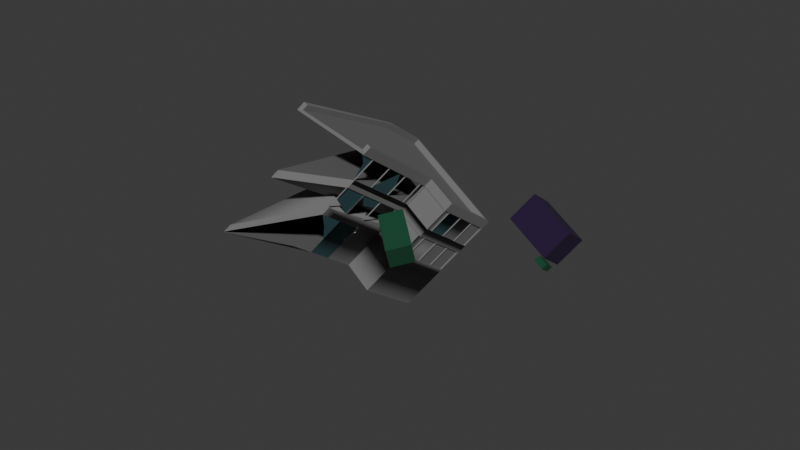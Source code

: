# Source: 2_1.blend  (saved by Blender 4.0.36; exported with 4.5.12 LTS)
import bpy
from mathutils import Matrix  # noqa: F401  (used for matrix-valued properties, if any)

bpy.ops.wm.read_factory_settings(use_empty=True)
scene = bpy.context.scene
scene.name = 'Scene'

# ---- collections
col_collection = bpy.data.collections.new('Collection'); scene.collection.children.link(col_collection)

# ---- materials (node trees are filled in below, after node groups)
mat_067 = bpy.data.materials.new('매테리얼.067')
mat_067.use_transparent_shadow = False
mat_071 = bpy.data.materials.new('매테리얼.071')
mat_071.use_transparent_shadow = False
mat_070 = bpy.data.materials.new('매테리얼.070')
mat_070.use_transparent_shadow = False
mat_072 = bpy.data.materials.new('매테리얼.072')
mat_072.use_transparent_shadow = False

# ---- node groups
ng_auto_smooth = bpy.data.node_groups.new('Auto Smooth', 'GeometryNodeTree')
_s = ng_auto_smooth.interface.new_socket(name='Geometry', in_out='OUTPUT', socket_type='NodeSocketGeometry')
_s = ng_auto_smooth.interface.new_socket(name='Geometry', in_out='INPUT', socket_type='NodeSocketGeometry')
_s = ng_auto_smooth.interface.new_socket(name='Angle', in_out='INPUT', socket_type='NodeSocketFloat')
_s.subtype = 'ANGLE'
_s.min_value = 0.0
_s.max_value = 3.142
ng_auto_smooth.is_modifier = True
_N = ng_auto_smooth.nodes; _L = ng_auto_smooth.links
n0 = _N.new('NodeGroupOutput'); n0.name = 'Group Output'; n0.location = (480, -100)
n1 = _N.new('NodeGroupInput'); n1.name = 'Group Input'; n1.location = (-420, -300)
n2 = _N.new('NodeGroupInput'); n2.name = 'Group Input.001'; n2.location = (-60, -100)
n3 = _N.new('GeometryNodeSetShadeSmooth'); n3.name = 'Set Shade Smooth'; n3.location = (120, -100)
n3.domain = 'EDGE'
n4 = _N.new('GeometryNodeSetShadeSmooth'); n4.name = 'Set Shade Smooth.001'; n4.location = (300, -100)
n5 = _N.new('GeometryNodeInputMeshEdgeAngle'); n5.name = 'Edge Angle'; n5.location = (-420, -220)
n6 = _N.new('GeometryNodeInputEdgeSmooth'); n6.name = 'Is Edge Smooth'; n6.location = (-60, -160)
n7 = _N.new('GeometryNodeInputShadeSmooth'); n7.name = 'Is Face Smooth'; n7.location = (-240, -340)
n8 = _N.new('FunctionNodeBooleanMath'); n8.name = 'Boolean Math'; n8.location = (-60, -220)
n9 = _N.new('FunctionNodeCompare'); n9.name = 'Compare'; n9.location = (-240, -180)
n9.operation = 'LESS_EQUAL'
_L.new(n5.outputs[0], n9.inputs[0])
_L.new(n4.outputs[0], n0.inputs[0])
_L.new(n1.outputs[1], n9.inputs[1])
_L.new(n9.outputs[0], n8.inputs[0])
_L.new(n7.outputs[0], n8.inputs[1])
_L.new(n2.outputs[0], n3.inputs[0])
_L.new(n6.outputs[0], n3.inputs[1])
_L.new(n3.outputs[0], n4.inputs[0])
_L.new(n8.outputs[0], n3.inputs[2])
n0.is_active_output = True

# ---- material node trees
mat_067.use_nodes = True; mat_067.node_tree.nodes.clear()
_N = mat_067.node_tree.nodes; _L = mat_067.node_tree.links
n0 = _N.new('ShaderNodeBsdfPrincipled'); n0.name = '프린시플드 BSDF'; n0.location = (10, 300)
n0.inputs[0].default_value = (0.1687, 0.1687, 0.1687, 1.0)
n0.inputs[2].default_value = 1.0
n0.inputs[3].default_value = 1.45
n1 = _N.new('ShaderNodeOutputMaterial'); n1.name = '매테리얼 출력'; n1.location = (300, 300)
_L.new(n0.outputs[0], n1.inputs[0])
n1.is_active_output = True
mat_071.use_nodes = True; mat_071.node_tree.nodes.clear()
_N = mat_071.node_tree.nodes; _L = mat_071.node_tree.links
n0 = _N.new('ShaderNodeBsdfPrincipled'); n0.name = '프린시플드 BSDF'; n0.location = (10, 300)
n0.inputs[0].default_value = (0.01704, 0.005241, 0.03811, 1.0)
n0.inputs[2].default_value = 1.0
n0.inputs[3].default_value = 1.45
n1 = _N.new('ShaderNodeOutputMaterial'); n1.name = '매테리얼 출력'; n1.location = (300, 300)
_L.new(n0.outputs[0], n1.inputs[0])
n1.is_active_output = True
mat_070.use_nodes = True; mat_070.node_tree.nodes.clear()
_N = mat_070.node_tree.nodes; _L = mat_070.node_tree.links
n0 = _N.new('ShaderNodeBsdfPrincipled'); n0.name = '프린시플드 BSDF'; n0.location = (10, 300)
n0.inputs[0].default_value = (0.003794, 0.06237, 0.02872, 1.0)
n0.inputs[2].default_value = 1.0
n0.inputs[3].default_value = 1.45
n1 = _N.new('ShaderNodeOutputMaterial'); n1.name = '매테리얼 출력'; n1.location = (300, 300)
_L.new(n0.outputs[0], n1.inputs[0])
n1.is_active_output = True
mat_072.use_nodes = True; mat_072.node_tree.nodes.clear()
_N = mat_072.node_tree.nodes; _L = mat_072.node_tree.links
n0 = _N.new('ShaderNodeBsdfPrincipled'); n0.name = '프린시플드 BSDF'; n0.location = (10, 300)
n0.inputs[0].default_value = (0.02624, 0.08022, 0.09306, 1.0)
n0.inputs[2].default_value = 1.0
n0.inputs[3].default_value = 1.45
n1 = _N.new('ShaderNodeOutputMaterial'); n1.name = '매테리얼 출력'; n1.location = (300, 300)
_L.new(n0.outputs[0], n1.inputs[0])
n1.is_active_output = True

# ---- world
world_world = bpy.data.worlds.new('World'); scene.world = world_world
world_world.use_nodes = True; world_world.node_tree.nodes.clear()
_N = world_world.node_tree.nodes; _L = world_world.node_tree.links
n0 = _N.new('ShaderNodeOutputWorld'); n0.name = 'World Output'; n0.location = (300, 300)
n1 = _N.new('ShaderNodeBackground'); n1.name = 'Background'; n1.location = (10, 300)
n1.inputs[0].default_value = (0.05088, 0.05088, 0.05088, 1.0)
_L.new(n1.outputs[0], n0.inputs[0])
n0.is_active_output = True
world_world.color = (0.05088, 0.05088, 0.05088)
world_world.use_sun_shadow = False
world_world.sun_shadow_jitter_overblur = 0.0

# ---- meshes
me_036 = bpy.data.meshes.new('큐브.036')
me_036.from_pydata([(0.9694, -1.084, -1.47), (0.7784, -2.874, 0.3799), (0.1402, 0.5991, 0.4591), (-0.002725, -1.327, 2.15), (-1.42, -1.862, 1.356), (-1.354, -0.01519, -0.4384), (-0.4827, 0.8856, 0.7357), (-0.6256, -1.041, 2.427), (0.8024, -2.942, 0.3005), (-0.02676, -1.259, 2.23), (-1.521, -1.873, 1.332), (-0.6496, -0.9725, 2.506), (0.7874, -2.774, 0.2847), (0.006248, -1.227, 2.055), (-1.411, -1.762, 1.261), (-0.6166, -0.941, 2.331), (-2.631, -0.7902, 3.278), (-2.639, -0.8848, 3.369), (-2.843, -0.6926, 3.373), (-2.851, -0.7872, 3.463), (-2.5, -0.6553, 3.454), (-2.509, -0.7499, 3.544), (-2.712, -0.5577, 3.548), (-2.721, -0.6523, 3.639), (0.8511, -2.401, -0.2154), (0.816, -2.791, 0.1562), (-1.507, -1.722, 1.188), (-1.472, -1.332, 0.8161), (-0.636, -0.8211, 2.362), (-0.601, -0.431, 1.99), (0.02188, -0.7176, 1.714), (-0.01316, -1.108, 2.085), (-1.459, -1.184, 0.6748), (-0.5877, -0.2827, 1.849), (0.8644, -2.252, -0.3567), (0.0352, -0.5693, 1.572), (-1.424, -0.7939, 0.3035), (-0.5527, 0.1069, 1.478), (0.8994, -1.863, -0.728), (0.0702, -0.1796, 1.201), (-1.411, -0.6513, 0.1677), (-0.5399, 0.2495, 1.342), (0.9122, -1.72, -0.8638), (0.08301, -0.03703, 1.065), (0.06602, -1.026, 2.192), (0.1011, -0.6357, 1.82), (0.1144, -0.4874, 1.679), (0.1494, -0.09772, 1.308), (0.1622, 0.04485, 1.172), (0.05242, -1.177, 2.336), (0.2193, 0.681, 0.5658), (0.08891, -1.142, 2.166), (0.07994, -1.242, 2.262), (-0.5867, 0.7781, 0.5955), (-0.7536, -1.08, 2.366), (-0.7204, -1.139, 2.299), (-0.7114, -1.039, 2.204), (-0.705, -0.5385, 1.85), (-0.74, -0.9286, 2.222), (-0.6917, -0.3902, 1.709), (-0.6566, -0.0005721, 1.337), (-0.6438, 0.142, 1.202), (2.829, -0.5033, 2.625), (2.741, -0.5005, 2.619), (2.75, -0.4007, 2.523), (2.842, -0.3519, 2.48), (2.313, 0.8592, 2.342), (2.327, 1.008, 2.201), (2.432, 1.755, 0.8141), (2.445, 1.898, 0.6782), (1.594, -0.4375, -0.6274), (1.428, -2.296, 1.143), (1.39, -2.241, 1.204), (1.399, -2.142, 1.109), (1.441, -2.144, 0.9987), (1.476, -1.754, 0.6271), (1.489, -1.606, 0.4858), (1.524, -1.216, 0.1145), (1.537, -1.074, -0.02133), (-0.8424, 0.5137, 0.2509), (-1.098, 0.2492, -0.09376), (-0.9446, -1.28, 1.889), (-1.178, -1.521, 1.575), (-1.265, -1.609, 1.677), (-1.009, -1.344, 2.021), (-1.187, -1.621, 1.67), (-0.9536, -1.38, 1.985), (-1.216, -1.067, 1.161), (-0.9607, -0.803, 1.505), (-1.251, -1.457, 1.532), (-0.9957, -1.193, 1.877), (-1.203, -0.9191, 1.019), (-0.9474, -0.6547, 1.364), (-1.168, -0.5294, 0.6482), (-0.9124, -0.265, 0.9928), (-1.155, -0.3869, 0.5123), (-0.8996, -0.1224, 0.857), (0.3477, -2.571, 0.48), (-0.09198, -2.369, 0.6752), (-0.5317, -2.167, 0.8704), (-0.9713, -1.965, 1.066), (0.3387, -2.671, 0.5751), (-0.1009, -2.469, 0.7703), (-0.5406, -2.267, 0.9656), (-0.9803, -2.065, 1.161), (0.5047, -0.8702, -1.264), (0.04008, -0.6564, -1.057), (-0.4246, -0.4427, -0.851), (-0.8892, -0.2289, -0.6447), (0.3378, -2.728, 0.5068), (-0.1268, -2.515, 0.7131), (-0.5915, -2.301, 0.9194), (-1.056, -2.087, 1.126), (0.3864, -2.187, -0.009082), (-0.07819, -1.973, 0.1972), (-0.5428, -1.759, 0.4035), (-1.007, -1.546, 0.6098), (0.3514, -2.577, 0.3625), (-0.1132, -2.363, 0.5688), (-0.5779, -2.149, 0.7751), (-1.043, -1.936, 0.9814), (0.3998, -2.039, -0.1504), (-0.06487, -1.825, 0.0559), (-0.5295, -1.611, 0.2622), (-0.9941, -1.397, 0.4685), (0.4348, -1.649, -0.5217), (-0.02986, -1.435, -0.3154), (-0.4945, -1.221, -0.1091), (-0.9591, -1.008, 0.09723), (0.4476, -1.506, -0.6575), (-0.01706, -1.293, -0.4512), (-0.4817, -1.079, -0.2449), (-0.9463, -0.8651, -0.03861), (1.282, -0.7607, -1.049), (1.115, -2.619, 0.7217), (1.084, -2.558, 0.7919), (1.093, -2.458, 0.6967), (1.129, -2.467, 0.5775), (1.164, -2.077, 0.2059), (1.177, -1.929, 0.06454), (1.212, -1.539, -0.3067), (1.225, -1.397, -0.4426), (0.3674, -0.8514, 2.761), (0.6823, -0.5258, 3.185), (0.9972, -0.2001, 3.61), (1.187, -0.003468, 3.866), (0.5343, 1.007, 0.9903), (0.8492, 1.332, 1.415), (1.164, 1.658, 1.839), (0.4177, -0.802, 2.61), (0.7465, -0.462, 3.053), (1.075, -0.1219, 3.496), (1.279, 0.08902, 3.771), (0.4087, -0.9019, 2.705), (0.7376, -0.5618, 3.148), (1.066, -0.2218, 3.591), (1.27, -0.01087, 3.866), (1.201, 0.148, 3.722), (1.011, -0.04865, 3.465), (0.6959, -0.3743, 3.041), (0.381, -0.7, 2.616), (1.046, 0.3414, 3.094), (0.7309, 0.01568, 2.669), (0.416, -0.31, 2.245), (1.059, 0.4897, 2.952), (0.7443, 0.164, 2.528), (0.4293, -0.1617, 2.103), (1.094, 0.8793, 2.581), (0.7793, 0.5537, 2.157), (0.4643, 0.228, 1.732), (1.107, 1.022, 2.445), (0.7921, 0.6962, 2.021), (0.4771, 0.3705, 1.596), (-0.9915, -1.529, 0.6314), (-1.027, -1.919, 1.003), (-1.491, -1.705, 1.209), (-1.456, -1.315, 0.8377), (-0.652, -0.8376, 2.34), (-0.02914, -1.124, 2.064), (0.005893, -0.7341, 1.692), (-0.617, -0.4476, 1.969), (0.09202, -1.038, 2.18), (0.1271, -0.6477, 1.809), (0.04788, -0.7295, 1.702), (0.01284, -1.12, 2.074), (-0.679, -0.5505, 1.839), (-0.714, -0.9405, 2.21), (-0.61, -0.833, 2.35), (-0.575, -0.443, 1.979), (-0.6306, -0.01253, 1.326), (-0.6657, -0.4022, 1.697), (-0.5617, -0.2947, 1.837), (-0.5267, 0.09498, 1.466), (-0.9432, -0.9911, 0.1188), (-0.9782, -1.381, 0.49), (-1.443, -1.167, 0.6963), (-1.408, -0.7774, 0.3251), (-0.6037, -0.2992, 1.827), (0.01922, -0.5858, 1.551), (0.05422, -0.1961, 1.179), (-0.5687, 0.09041, 1.456), (0.1404, -0.4993, 1.667), (0.1754, -0.1097, 1.296), (0.0962, -0.1916, 1.189), (0.0612, -0.5812, 1.561), (0.4553, -0.1736, 2.092), (0.4903, 0.216, 1.721), (0.1754, -0.1097, 1.296), (0.1404, -0.4993, 1.667), (0.407, -0.712, 2.605), (0.442, -0.322, 2.233), (0.1271, -0.6477, 1.809), (0.09202, -1.038, 2.18), (-0.8864, -0.277, 0.9813), (-0.9214, -0.6666, 1.353), (-0.6657, -0.4022, 1.697), (-0.6306, -0.01253, 1.326), (-0.9347, -0.8149, 1.494), (-0.9697, -1.205, 1.865), (-0.714, -0.9405, 2.21), (-0.679, -0.5505, 1.839), (1.463, -1.594, 0.4973), (1.498, -1.204, 0.1261), (2.406, 1.767, 0.8256), (2.301, 1.02, 2.212), (1.415, -2.132, 1.01), (1.45, -1.742, 0.6386), (2.287, 0.8712, 2.354), (2.816, -0.34, 2.492), (1.103, -2.455, 0.589), (1.138, -2.065, 0.2174), (1.45, -1.742, 0.6386), (1.415, -2.132, 1.01), (1.151, -1.917, 0.07608), (1.186, -1.527, -0.2952), (1.498, -1.204, 0.1261), (1.463, -1.594, 0.4973), (-1.446, -1.344, 0.8046), (-1.481, -1.734, 1.176), (-1.225, -1.469, 1.521), (-1.19, -1.079, 1.149), (-1.19, -1.079, 1.149), (-1.225, -1.469, 1.521), (-0.9697, -1.205, 1.865), (-0.9347, -0.8149, 1.494), (-1.398, -0.8058, 0.292), (-1.433, -1.195, 0.6632), (-1.177, -0.9311, 1.008), (-1.142, -0.5414, 0.6366), (-1.142, -0.5414, 0.6366), (-1.177, -0.9311, 1.008), (-0.9214, -0.6666, 1.353), (-0.8864, -0.277, 0.9813), (0.9154, -1.846, -0.7064), (0.8804, -2.236, -0.3352), (0.4158, -2.022, -0.1289), (0.4508, -1.632, -0.5001), (0.4508, -1.632, -0.5001), (0.4158, -2.022, -0.1289), (-0.04888, -1.808, 0.07744), (-0.01388, -1.419, -0.2938), (-0.01388, -1.419, -0.2938), (-0.04888, -1.808, 0.07744), (-0.5135, -1.594, 0.2837), (-0.4785, -1.205, -0.08752), (-0.4785, -1.205, -0.08752), (-0.5135, -1.594, 0.2837), (-0.9782, -1.381, 0.49), (-0.9432, -0.9911, 0.1188), (0.8671, -2.384, -0.1938), (0.832, -2.774, 0.1778), (0.3674, -2.56, 0.3841), (0.4024, -2.17, 0.01246), (0.4024, -2.17, 0.01246), (0.3674, -2.56, 0.3841), (-0.09724, -2.347, 0.5904), (-0.06221, -1.957, 0.2188), (-0.06221, -1.957, 0.2188), (-0.09724, -2.347, 0.5904), (-0.5619, -2.133, 0.7967), (-0.5268, -1.743, 0.4251), (-0.5268, -1.743, 0.4251), (-0.5619, -2.133, 0.7967), (-1.027, -1.919, 1.003), (-0.9915, -1.529, 0.6314), (0.8384, -2.24, -0.3452), (0.8734, -1.851, -0.7164), (1.186, -1.527, -0.2952), (1.151, -1.917, 0.07608), (0.79, -2.779, 0.1678), (0.8251, -2.389, -0.2038), (1.138, -2.065, 0.2174), (1.103, -2.455, 0.589), (1.227, 0.136, 3.71), (1.119, 0.131, 3.439), (1.072, 0.3294, 3.082), (1.037, -0.06061, 3.454), (1.037, -0.06061, 3.454), (1.072, 0.3294, 3.082), (0.7569, 0.003724, 2.658), (0.7219, -0.3863, 3.029), (0.7219, -0.3863, 3.029), (0.7569, 0.003724, 2.658), (0.442, -0.322, 2.233), (0.407, -0.712, 2.605), (1.12, 0.8674, 2.57), (1.085, 0.4777, 2.941), (1.085, 0.4777, 2.941), (1.12, 0.8674, 2.57), (0.8053, 0.5417, 2.145), (0.7703, 0.152, 2.516), (0.7703, 0.152, 2.516), (0.8053, 0.5417, 2.145), (0.4903, 0.216, 1.721), (0.4553, -0.1736, 2.092), (2.446, 1.908, 0.667), (-0.5442, 0.5169, 2.9), (-0.8198, 0.4869, 2.408), (-0.2575, -0.1501, 2.093), (0.01807, -0.1202, 2.585), (-0.2471, 0.8717, 2.686), (-0.5227, 0.8418, 2.193), (0.03957, 0.2047, 1.878), (0.3151, 0.2347, 2.371), (-2.092, -2.012, 1.909), (-2.139, -2.538, 2.41), (-3.067, -1.564, 2.342), (-3.115, -2.089, 2.843), (-1.74, -1.648, 2.384), (-1.787, -2.174, 2.884), (-2.715, -1.2, 2.817), (-2.763, -1.725, 3.317), (-2.541, -1.697, 3.105), (-2.505, -1.297, 2.723), (-1.74, -1.648, 2.384), (-1.776, -2.049, 2.765), (0.8244, 1.056, 1.678), (0.9594, 1.015, 2.074), (1.107, 1.022, 2.445), (0.7921, 0.6962, 2.021), (0.4979, -0.618, 2.727), (0.7569, 0.003724, 2.658), (0.442, -0.322, 2.233), (0.4248, -0.5133, 2.416), (1.085, 0.4777, 2.941), (1.076, 0.6871, 2.668), (0.8053, 0.5417, 2.145), (0.7703, 0.152, 2.516), (0.7703, 0.152, 2.516), (0.648, 0.1818, 2.167), (0.4665, -0.04905, 1.973), (0.4553, -0.1736, 2.092), (0.6176, -2.501, 0.1198), (0.832, -2.774, 0.1778), (0.3674, -2.56, 0.3841), (0.3879, -2.332, 0.1666)], [(175, 177), (174, 178), (33, 34)], [(58, 54, 11, 28), (55, 7, 11, 54), (13, 3, 7, 15), (48, 50, 2, 43), (41, 43, 2, 6), (97, 101, 1, 12), (120, 112, 10, 26), (101, 109, 8, 1), (55, 56, 15, 7), (317, 318, 319, 316), (16, 17, 19, 18), (18, 19, 23, 22), (22, 23, 21, 20), (20, 21, 17, 16), (18, 22, 20, 16), (23, 19, 17, 21), (9, 11, 7, 3), (228, 232, 225, 229, 292, 270, 289, 274, 271, 278, 275, 279, 282, 174, 283, 238, 175, 239, 242, 243, 218, 219, 186, 177, 187, 178, 184, 181, 212, 304, 209, 301, 300, 296, 297, 293), (148, 315, 70, 133, 0, 105, 106, 107, 108, 5, 80, 79, 53, 6, 2, 50, 146, 147), (124, 116, 27, 32), (11, 9, 31, 28), (49, 44, 31, 9), (59, 57, 29, 33), (29, 30, 35, 33), (45, 46, 35, 30), (132, 128, 36, 40), (61, 60, 37, 41), (53, 61, 41, 6), (108, 132, 40, 5), (37, 39, 43, 41), (47, 48, 43, 39), (3, 52, 49, 9), (13, 51, 52, 3), (169, 172, 48, 47), (163, 166, 46, 45), (142, 160, 44, 49), (172, 146, 50, 48), (79, 96, 61, 53), (96, 94, 60, 61), (92, 88, 57, 59), (86, 81, 56, 55), (86, 55, 54, 84), (90, 84, 54, 58), (77, 78, 69, 68), (75, 76, 67, 66), (71, 74, 65, 62), (72, 71, 62, 63), (72, 63, 64, 73), (135, 72, 73, 136), (141, 133, 70, 78), (135, 134, 71, 72), (134, 137, 74, 71), (138, 139, 76, 75), (140, 141, 78, 77), (26, 10, 83, 89), (89, 83, 84, 90), (4, 85, 83, 10), (85, 86, 84, 83), (4, 14, 82, 85), (85, 82, 81, 86), (32, 27, 87, 91), (91, 87, 88, 92), (40, 36, 93, 95), (95, 93, 94, 96), (5, 40, 95, 80), (80, 95, 96, 79), (0, 42, 129, 105), (105, 129, 130, 106), (106, 130, 131, 107), (107, 131, 132, 108), (42, 38, 125, 129), (129, 125, 126, 130), (130, 126, 127, 131), (131, 127, 128, 132), (34, 24, 113, 121), (121, 113, 114, 122), (122, 114, 115, 123), (123, 115, 116, 124), (4, 10, 112, 104), (104, 112, 111, 103), (103, 111, 110, 102), (102, 110, 109, 101), (25, 8, 109, 117), (117, 109, 110, 118), (118, 110, 111, 119), (119, 111, 112, 120), (14, 4, 104, 100), (100, 104, 103, 99), (99, 103, 102, 98), (98, 102, 101, 97), (38, 42, 141, 140), (24, 34, 139, 138), (8, 25, 137, 134), (1, 8, 134, 135), (42, 0, 133, 141), (1, 135, 136, 12), (171, 147, 146, 172), (145, 157, 158, 144), (144, 158, 159, 143), (143, 159, 160, 142), (161, 164, 165, 162), (162, 165, 166, 163), (167, 170, 171, 168), (168, 171, 172, 169), (52, 153, 142, 49), (153, 154, 143, 142), (154, 155, 144, 143), (155, 156, 145, 144), (51, 149, 153, 52), (149, 150, 154, 153), (150, 151, 155, 154), (151, 152, 156, 155), (173, 174, 175, 176), (120, 174, 173, 116), (26, 175, 174, 120), (27, 176, 175, 26), (116, 173, 176, 27), (177, 178, 179, 180), (31, 178, 177, 28), (30, 179, 178, 31), (29, 180, 179, 30), (28, 177, 180, 29), (181, 182, 183, 184), (45, 182, 181, 44), (30, 183, 182, 45), (31, 184, 183, 30), (44, 181, 184, 31), (185, 186, 187, 188), (58, 186, 185, 57), (28, 187, 186, 58), (29, 188, 187, 28), (57, 185, 188, 29), (189, 190, 191, 192), (59, 190, 189, 60), (33, 191, 190, 59), (37, 192, 191, 33), (60, 189, 192, 37), (193, 194, 195, 196), (124, 194, 193, 128), (32, 195, 194, 124), (36, 196, 195, 32), (128, 193, 196, 36), (197, 198, 199, 200), (35, 198, 197, 33), (39, 199, 198, 35), (37, 200, 199, 39), (33, 197, 200, 37), (201, 202, 203, 204), (47, 202, 201, 46), (39, 203, 202, 47), (35, 204, 203, 39), (46, 201, 204, 35), (169, 206, 205, 166), (47, 207, 206, 169), (46, 208, 207, 47), (166, 205, 208, 46), (163, 210, 209, 160), (45, 211, 210, 163), (44, 212, 211, 45), (160, 209, 212, 44), (213, 214, 215, 216), (92, 214, 213, 94), (59, 215, 214, 92), (60, 216, 215, 59), (94, 213, 216, 60), (217, 218, 219, 220), (90, 218, 217, 88), (58, 219, 218, 90), (57, 220, 219, 58), (88, 217, 220, 57), (68, 223, 222, 77), (76, 221, 224, 67), (348, 349, 350, 351), (66, 227, 226, 75), (74, 225, 228, 65), (340, 341, 342, 343), (75, 231, 230, 138), (137, 229, 232, 74), (338, 337, 336, 339), (77, 235, 234, 140), (139, 233, 236, 76), (237, 238, 239, 240), (26, 238, 237, 27), (89, 239, 238, 26), (87, 240, 239, 89), (27, 237, 240, 87), (241, 242, 243, 244), (89, 242, 241, 87), (90, 243, 242, 89), (88, 244, 243, 90), (87, 241, 244, 88), (245, 246, 247, 248), (32, 246, 245, 36), (91, 247, 246, 32), (93, 248, 247, 91), (36, 245, 248, 93), (249, 250, 251, 252), (91, 250, 249, 93), (92, 251, 250, 91), (94, 252, 251, 92), (93, 249, 252, 94), (253, 254, 255, 256), (34, 254, 253, 38), (121, 255, 254, 34), (125, 256, 255, 121), (38, 253, 256, 125), (257, 258, 259, 260), (121, 258, 257, 125), (122, 259, 258, 121), (126, 260, 259, 122), (125, 257, 260, 126), (261, 262, 263, 264), (122, 262, 261, 126), (123, 263, 262, 122), (127, 264, 263, 123), (126, 261, 264, 127), (265, 266, 267, 268), (123, 266, 265, 127), (124, 267, 266, 123), (128, 268, 267, 124), (127, 265, 268, 128), (25, 270, 269, 24), (117, 271, 270, 25), (113, 272, 271, 117), (24, 269, 272, 113), (352, 353, 354, 355), (117, 274, 273, 113), (118, 275, 274, 117), (114, 276, 275, 118), (113, 273, 276, 114), (277, 278, 279, 280), (118, 278, 277, 114), (119, 279, 278, 118), (115, 280, 279, 119), (114, 277, 280, 115), (281, 282, 283, 284), (119, 282, 281, 115), (120, 283, 282, 119), (116, 284, 283, 120), (115, 281, 284, 116), (38, 286, 285, 34), (140, 287, 286, 38), (34, 285, 288, 139), (24, 290, 289, 25), (138, 291, 290, 24), (344, 345, 346, 347), (25, 289, 292, 137), (293, 294, 295, 296), (158, 296, 295, 161), (157, 293, 296, 158), (161, 298, 297, 158), (162, 299, 298, 161), (159, 300, 299, 162), (158, 297, 300, 159), (162, 302, 301, 159), (163, 303, 302, 162), (160, 304, 303, 163), (159, 301, 304, 160), (164, 306, 305, 167), (167, 308, 307, 164), (168, 309, 308, 167), (165, 310, 309, 168), (164, 307, 310, 165), (168, 312, 311, 165), (169, 313, 312, 168), (166, 314, 313, 169), (165, 311, 314, 166), (152, 64, 228, 293), (14, 100, 99, 98, 97, 12, 136, 73, 64, 152, 151, 150, 149, 51, 13, 15, 56, 81, 82), (157, 145, 156, 152), (64, 63, 62, 65), (64, 65, 228), (157, 152, 293), (66, 75, 138, 24, 113, 114, 281, 115, 116, 284, 27, 87, 88, 57, 29, 30, 45, 163, 162, 161), (76, 67, 164, 165, 166, 46, 35, 191, 33, 215, 190, 251, 214, 247, 250, 195, 246, 194, 124, 123, 122, 121, 255, 34, 254, 139), (66, 67, 164, 161), (77, 68, 308, 309, 312, 206, 313, 207, 202, 203, 199, 192, 200, 189, 216, 213, 252, 248, 249, 196, 245, 268, 193, 264, 265, 261, 260, 256, 257, 38, 253, 140), (96, 61, 41, 43, 48, 172, 171, 170, 69, 78, 141, 42, 129, 130, 131, 132, 40, 95), (69, 170, 167, 308, 68), (78, 70, 315, 69), (317, 316, 320, 321), (321, 320, 323, 322), (319, 318, 322, 323), (318, 317, 321, 322), (316, 319, 323, 320), (324, 325, 327, 326), (326, 327, 331, 330), (331, 329, 335, 332), (328, 329, 325, 324), (326, 330, 328, 324), (330, 331, 332, 333), (329, 328, 334, 335), (328, 330, 333, 334), (333, 332, 335, 334), (325, 329, 331, 327)])
me_036.polygons.foreach_set('use_smooth', [True] * 295)
me_036.polygons.foreach_set('material_index', [0, 0, 0, 0, 0, 0, 0, 0, 0, 2, 2, 2, 2, 2, 2, 2, 0, 0, 0, 0, 0, 0, 0, 0, 0, 0, 0, 0, 0, 0, 0, 0, 0, 0, 0, 0, 0, 0, 0, 0, 0, 0, 0, 0, 0, 0, 0, 0, 0, 0, 0, 0, 0, 0, 0, 0, 0, 0, 0, 0, 0, 0, 0, 0, 0, 0, 0, 0, 0, 0, 0, 0, 0, 0, 0, 0, 0, 0, 0, 0, 0, 0, 0, 0, 0, 0, 0, 0, 0, 0, 0, 0, 0, 0, 0, 0, 3, 0, 0, 0, 0, 0, 0, 0, 0, 0, 0, 0, 0, 0, 0, 0, 0, 0, 0, 0, 0, 0, 0, 0, 0, 0, 0, 0, 0, 0, 0, 0, 0, 0, 0, 0, 0, 0, 0, 0, 0, 0, 0, 0, 0, 0, 0, 0, 0, 0, 0, 0, 0, 0, 0, 0, 0, 0, 0, 0, 0, 0, 0, 0, 0, 0, 0, 0, 0, 3, 0, 0, 0, 0, 0, 0, 3, 0, 0, 3, 0, 0, 3, 0, 0, 0, 0, 0, 0, 0, 0, 0, 0, 0, 0, 0, 0, 0, 0, 0, 0, 0, 0, 0, 0, 0, 0, 0, 0, 0, 0, 0, 0, 0, 0, 0, 0, 0, 0, 0, 0, 0, 0, 0, 0, 0, 0, 0, 0, 3, 0, 0, 0, 0, 3, 0, 0, 0, 0, 0, 0, 0, 0, 0, 0, 0, 0, 0, 0, 3, 0, 3, 0, 0, 0, 0, 0, 0, 0, 0, 0, 0, 0, 0, 0, 0, 0, 0, 0, 0, 0, 0, 0, 0, 0, 0, 0, 0, 0, 0, 0, 0, 0, 0, 2, 2, 2, 2, 2, 1, 1, 1, 1, 1, 1, 1, 1, 1, 1])
_uv = me_036.uv_layers.new(name='UV 맵')
_uv.uv.foreach_set('vector', [0.582, 0.3601, 0.625, 0.3601, 0.625, 0.375, 0.582, 0.375, 0.625, 0.3622, 0.625, 0.3761, 0.625, 0.375, 0.625, 0.3601, 0.625, 0.4182, 0.0, 0.0, 0.625, 0.3761, 0.0, 0.0, 0.0, 0.0, 0.0, 0.0, 0.0, 0.0, 0.0, 0.0, 0.4311, 0.375, 0.0, 0.0, 0.0, 0.0, 0.375, 0.375, 0.625, 0.8285, 0.625, 0.8285, 0.625, 0.9708, 0.625, 0.9708, 0.582, 0.3656, 0.625, 0.4, 0.625, 0.25, 0.582, 0.25, 0.625, 0.8285, 0.625, 0.85, 0.625, 1.0, 0.625, 0.9708, 0.625, 0.3622, 0.07459, 0.03099, 0.0, 0.0, 0.625, 0.3761, 0.375, 0.5, 0.375, 0.75, 0.625, 0.75, 0.625, 0.5, 0.375, 0.0, 0.625, 0.0, 0.625, 0.25, 0.375, 0.25, 0.375, 0.25, 0.625, 0.25, 0.625, 0.5, 0.375, 0.5, 0.375, 0.5, 0.625, 0.5, 0.625, 0.75, 0.375, 0.75, 0.375, 0.75, 0.625, 0.75, 0.625, 1.0, 0.375, 1.0, 0.125, 0.5, 0.375, 0.5, 0.375, 0.75, 0.125, 0.75, 0.625, 0.5, 0.875, 0.5, 0.875, 0.75, 0.625, 0.75, 0.0, 0.0, 0.625, 0.375, 0.625, 0.3761, 0.0, 0.0, 0.0, 0.0, 0.0, 0.0, 0.0, 0.0, 0.0, 0.0, 0.0, 0.0, 0.0, 0.0, 0.0, 0.0, 0.0, 0.0, 0.0, 0.0, 0.0, 0.0, 0.0, 0.0, 0.0, 0.0, 0.0, 0.0, 0.0, 0.0, 0.0, 0.0, 0.0, 0.0, 0.0, 0.0, 0.0, 0.0, 0.582, 0.2867, 0.582, 0.3234, 0.582, 0.3234, 0.582, 0.3601, 0.0, 0.0, 0.0, 0.0, 0.0, 0.0, 0.0, 0.0, 0.0, 0.0, 0.0, 0.0, 0.0, 0.0, 0.0, 0.0, 0.0, 0.0, 0.0, 0.0, 0.0, 0.0, 0.0, 0.0, 0.0, 0.0, 0.0, 0.0, 0.0, 0.0, 0.375, 0.0, 0.375, 0.0, 0.375, 0.0, 0.375, 0.0, 0.375, 0.05, 0.375, 0.1, 0.375, 0.15, 0.375, 0.2, 0.375, 0.25, 0.375, 0.2867, 0.375, 0.3234, 0.375, 0.3601, 0.375, 0.375, 0.0, 0.0, 0.0, 0.0, 0.0, 0.0, 0.0, 0.0, 0.4813, 0.2851, 0.4986, 0.2989, 0.4986, 0.25, 0.4813, 0.25, 0.625, 0.375, 0.0, 0.0, 0.0, 0.0, 0.582, 0.375, 0.0, 0.0, 0.0, 0.0, 0.0, 0.0, 0.0, 0.0, 0.4813, 0.3601, 0.4986, 0.3601, 0.4986, 0.375, 0.4813, 0.375, 0.4986, 0.375, 0.0, 0.0, 0.0, 0.0, 0.4813, 0.375, 0.0, 0.0, 0.0, 0.0, 0.0, 0.0, 0.0, 0.0, 0.4311, 0.2449, 0.4446, 0.2557, 0.4446, 0.25, 0.4311, 0.25, 0.4311, 0.3601, 0.4446, 0.3601, 0.4446, 0.375, 0.4311, 0.375, 0.375, 0.3601, 0.4311, 0.3601, 0.4311, 0.375, 0.375, 0.375, 0.375, 0.2, 0.4311, 0.2449, 0.4311, 0.25, 0.375, 0.25, 0.4446, 0.375, 0.0, 0.0, 0.0, 0.0, 0.4311, 0.375, 0.0, 0.0, 0.0, 0.0, 0.0, 0.0, 0.0, 0.0, 0.0, 0.0, 0.0, 0.0, 0.0, 0.0, 0.0, 0.0, 0.625, 0.4182, 0.625, 0.4182, 0.0, 0.0, 0.0, 0.0, 0.0, 0.0, 0.0, 0.0, 0.0, 0.0, 0.0, 0.0, 0.0, 0.0, 0.0, 0.0, 0.0, 0.0, 0.0, 0.0, 0.0, 0.0, 0.0, 0.0, 0.0, 0.0, 0.0, 0.0, 0.0, 0.0, 0.0, 0.0, 0.0, 0.0, 0.0, 0.0, 0.375, 0.3234, 0.4311, 0.3234, 0.4311, 0.3601, 0.375, 0.3601, 0.4311, 0.3234, 0.4446, 0.3234, 0.4446, 0.3601, 0.4311, 0.3601, 0.4813, 0.3234, 0.4986, 0.3234, 0.4986, 0.3601, 0.4813, 0.3601, 0.625, 0.328, 0.2581, 0.1072, 0.07459, 0.03099, 0.625, 0.3622, 0.625, 0.328, 0.625, 0.3622, 0.625, 0.3601, 0.625, 0.3234, 0.582, 0.3234, 0.625, 0.3234, 0.625, 0.3601, 0.582, 0.3601, 0.4446, 0.2783, 0.4311, 0.2246, 0.4311, 0.2246, 0.4446, 0.2783, 0.4986, 0.4946, 0.4813, 0.4253, 0.4813, 0.4253, 0.4986, 0.4946, 0.625, 1.0, 0.582, 0.8279, 0.582, 0.8279, 0.625, 1.0, 0.625, 0.9708, 0.625, 1.0, 0.625, 1.0, 0.625, 0.9708, 0.625, 0.9708, 0.625, 0.9708, 0.1084, 0.1684, 0.5129, 0.7966, 0.625, 0.9708, 0.625, 0.9708, 0.5129, 0.7966, 0.5689, 0.8837, 0.4311, 0.2246, 0.375, 0.0, 0.375, 0.0, 0.4311, 0.2246, 0.625, 0.9708, 0.625, 1.0, 0.625, 1.0, 0.625, 0.9708, 0.625, 1.0, 0.582, 0.8279, 0.582, 0.8279, 0.625, 1.0, 0.4986, 0.4946, 0.4813, 0.4253, 0.4813, 0.4253, 0.4986, 0.4946, 0.4446, 0.2783, 0.4311, 0.2246, 0.4311, 0.2246, 0.4446, 0.2783, 0.582, 0.25, 0.625, 0.25, 0.625, 0.2867, 0.582, 0.2867, 0.582, 0.2867, 0.625, 0.2867, 0.625, 0.3234, 0.582, 0.3234, 0.625, 0.2596, 0.625, 0.2938, 0.625, 0.2867, 0.625, 0.25, 0.625, 0.2938, 0.625, 0.328, 0.625, 0.3234, 0.625, 0.2867, 0.625, 0.2596, 0.625, 0.2596, 0.4415, 0.1834, 0.625, 0.2938, 0.625, 0.2938, 0.4415, 0.1834, 0.2581, 0.1072, 0.625, 0.328, 0.4813, 0.25, 0.4986, 0.25, 0.4986, 0.2867, 0.4813, 0.2867, 0.4813, 0.2867, 0.4986, 0.2867, 0.4986, 0.3234, 0.4813, 0.3234, 0.4311, 0.25, 0.4446, 0.25, 0.4446, 0.2867, 0.4311, 0.2867, 0.4311, 0.2867, 0.4446, 0.2867, 0.4446, 0.3234, 0.4311, 0.3234, 0.375, 0.25, 0.4311, 0.25, 0.4311, 0.2867, 0.375, 0.2867, 0.375, 0.2867, 0.4311, 0.2867, 0.4311, 0.3234, 0.375, 0.3234, 0.375, 0.0, 0.4311, 0.2246, 0.4311, 0.2297, 0.375, 0.05, 0.375, 0.05, 0.4311, 0.2297, 0.4311, 0.2347, 0.375, 0.1, 0.375, 0.1, 0.4311, 0.2347, 0.4311, 0.2398, 0.375, 0.15, 0.375, 0.15, 0.4311, 0.2398, 0.4311, 0.2449, 0.375, 0.2, 0.4311, 0.2246, 0.4446, 0.2783, 0.4446, 0.2727, 0.4311, 0.2297, 0.4311, 0.2297, 0.4446, 0.2727, 0.4446, 0.267, 0.4311, 0.2347, 0.4311, 0.2347, 0.4446, 0.267, 0.4446, 0.2613, 0.4311, 0.2398, 0.4311, 0.2398, 0.4446, 0.2613, 0.4446, 0.2557, 0.4311, 0.2449, 0.4813, 0.4253, 0.4986, 0.4946, 0.4986, 0.4456, 0.4813, 0.3902, 0.4813, 0.3902, 0.4986, 0.4456, 0.4986, 0.3967, 0.4813, 0.3552, 0.4813, 0.3552, 0.4986, 0.3967, 0.4986, 0.3478, 0.4813, 0.3201, 0.4813, 0.3201, 0.4986, 0.3478, 0.4986, 0.2989, 0.4813, 0.2851, 0.625, 0.2596, 0.625, 0.25, 0.625, 0.4, 0.625, 0.4019, 0.625, 0.4019, 0.625, 0.4, 0.625, 0.55, 0.625, 0.5441, 0.625, 0.5441, 0.625, 0.55, 0.625, 0.7, 0.625, 0.6863, 0.625, 0.6863, 0.625, 0.7, 0.625, 0.85, 0.625, 0.8285, 0.582, 0.8279, 0.625, 1.0, 0.625, 0.85, 0.582, 0.7123, 0.582, 0.7123, 0.625, 0.85, 0.625, 0.7, 0.582, 0.5967, 0.582, 0.5967, 0.625, 0.7, 0.625, 0.55, 0.582, 0.4812, 0.582, 0.4812, 0.625, 0.55, 0.625, 0.4, 0.582, 0.3656, 0.625, 0.2596, 0.625, 0.2596, 0.625, 0.4019, 0.625, 0.4019, 0.625, 0.4019, 0.625, 0.4019, 0.625, 0.5441, 0.625, 0.5441, 0.625, 0.5441, 0.625, 0.5441, 0.625, 0.6863, 0.625, 0.6863, 0.625, 0.6863, 0.625, 0.6863, 0.625, 0.8285, 0.625, 0.8285, 0.4446, 0.2783, 0.4311, 0.2246, 0.4311, 0.2246, 0.4446, 0.2783, 0.4986, 0.4946, 0.4813, 0.4253, 0.4813, 0.4253, 0.4986, 0.4946, 0.625, 1.0, 0.582, 0.8279, 0.582, 0.8279, 0.625, 1.0, 0.625, 0.9708, 0.625, 1.0, 0.625, 1.0, 0.625, 0.9708, 0.4311, 0.2246, 0.375, 0.0, 0.375, 0.0, 0.4311, 0.2246, 0.625, 0.9708, 0.625, 0.9708, 0.5689, 0.8837, 0.625, 0.9708, 0.0, 0.0, 0.0, 0.0, 0.0, 0.0, 0.0, 0.0, 0.0, 0.0, 0.0, 0.0, 0.0, 0.0, 0.0, 0.0, 0.0, 0.0, 0.0, 0.0, 0.0, 0.0, 0.0, 0.0, 0.0, 0.0, 0.0, 0.0, 0.0, 0.0, 0.0, 0.0, 0.0, 0.0, 0.0, 0.0, 0.0, 0.0, 0.0, 0.0, 0.0, 0.0, 0.0, 0.0, 0.0, 0.0, 0.0, 0.0, 0.0, 0.0, 0.0, 0.0, 0.0, 0.0, 0.0, 0.0, 0.0, 0.0, 0.0, 0.0, 0.0, 0.0, 0.0, 0.0, 0.0, 0.0, 0.0, 0.0, 0.0, 0.0, 0.0, 0.0, 0.0, 0.0, 0.0, 0.0, 0.0, 0.0, 0.0, 0.0, 0.0, 0.0, 0.0, 0.0, 0.0, 0.0, 0.0, 0.0, 0.0, 0.0, 0.0, 0.0, 0.0, 0.0, 0.0, 0.0, 0.625, 0.4182, 0.625, 0.4182, 0.0, 0.0, 0.0, 0.0, 0.625, 0.4182, 0.625, 0.4182, 0.0, 0.0, 0.0, 0.0, 0.625, 0.4182, 0.625, 0.4182, 0.0, 0.0, 0.0, 0.0, 0.625, 0.4182, 0.625, 0.4182, 0.0, 0.0, 0.0, 0.0, 0.4986, 0.2989, 0.582, 0.3656, 0.582, 0.25, 0.4986, 0.25, 0.582, 0.3656, 0.582, 0.3656, 0.4986, 0.2989, 0.4986, 0.2989, 0.582, 0.25, 0.582, 0.25, 0.582, 0.3656, 0.582, 0.3656, 0.4986, 0.25, 0.4986, 0.25, 0.582, 0.25, 0.582, 0.25, 0.4986, 0.2989, 0.4986, 0.2989, 0.4986, 0.25, 0.4986, 0.25, 0.582, 0.375, 0.0, 0.0, 0.0, 0.0, 0.4986, 0.375, 0.0, 0.0, 0.0, 0.0, 0.582, 0.375, 0.582, 0.375, 0.0, 0.0, 0.0, 0.0, 0.0, 0.0, 0.0, 0.0, 0.4986, 0.375, 0.4986, 0.375, 0.0, 0.0, 0.0, 0.0, 0.582, 0.375, 0.582, 0.375, 0.4986, 0.375, 0.4986, 0.375, 0.0, 0.0, 0.0, 0.0, 0.0, 0.0, 0.0, 0.0, 0.0, 0.0, 0.0, 0.0, 0.0, 0.0, 0.0, 0.0, 0.0, 0.0, 0.0, 0.0, 0.0, 0.0, 0.0, 0.0, 0.0, 0.0, 0.0, 0.0, 0.0, 0.0, 0.0, 0.0, 0.0, 0.0, 0.0, 0.0, 0.0, 0.0, 0.0, 0.0, 0.4986, 0.3601, 0.582, 0.3601, 0.582, 0.375, 0.4986, 0.375, 0.582, 0.3601, 0.582, 0.3601, 0.4986, 0.3601, 0.4986, 0.3601, 0.582, 0.375, 0.582, 0.375, 0.582, 0.3601, 0.582, 0.3601, 0.4986, 0.375, 0.4986, 0.375, 0.582, 0.375, 0.582, 0.375, 0.4986, 0.3601, 0.4986, 0.3601, 0.4986, 0.375, 0.4986, 0.375, 0.4446, 0.3601, 0.4813, 0.3601, 0.4813, 0.375, 0.4446, 0.375, 0.4813, 0.3601, 0.4813, 0.3601, 0.4446, 0.3601, 0.4446, 0.3601, 0.4813, 0.375, 0.4813, 0.375, 0.4813, 0.3601, 0.4813, 0.3601, 0.4446, 0.375, 0.4446, 0.375, 0.4813, 0.375, 0.4813, 0.375, 0.4446, 0.3601, 0.4446, 0.3601, 0.4446, 0.375, 0.4446, 0.375, 0.4446, 0.2557, 0.4813, 0.2851, 0.4813, 0.25, 0.4446, 0.25, 0.4813, 0.2851, 0.4813, 0.2851, 0.4446, 0.2557, 0.4446, 0.2557, 0.4813, 0.25, 0.4813, 0.25, 0.4813, 0.2851, 0.4813, 0.2851, 0.4446, 0.25, 0.4446, 0.25, 0.4813, 0.25, 0.4813, 0.25, 0.4446, 0.2557, 0.4446, 0.2557, 0.4446, 0.25, 0.4446, 0.25, 0.4813, 0.375, 0.0, 0.0, 0.0, 0.0, 0.4446, 0.375, 0.0, 0.0, 0.0, 0.0, 0.4813, 0.375, 0.4813, 0.375, 0.0, 0.0, 0.0, 0.0, 0.0, 0.0, 0.0, 0.0, 0.4446, 0.375, 0.4446, 0.375, 0.0, 0.0, 0.0, 0.0, 0.4813, 0.375, 0.4813, 0.375, 0.4446, 0.375, 0.4446, 0.375, 0.0, 0.0, 0.0, 0.0, 0.0, 0.0, 0.0, 0.0, 0.0, 0.0, 0.0, 0.0, 0.0, 0.0, 0.0, 0.0, 0.0, 0.0, 0.0, 0.0, 0.0, 0.0, 0.0, 0.0, 0.0, 0.0, 0.0, 0.0, 0.0, 0.0, 0.0, 0.0, 0.0, 0.0, 0.0, 0.0, 0.0, 0.0, 0.0, 0.0, 0.0, 0.0, 0.0, 0.0, 0.0, 0.0, 0.0, 0.0, 0.0, 0.0, 0.0, 0.0, 0.0, 0.0, 0.0, 0.0, 0.0, 0.0, 0.0, 0.0, 0.0, 0.0, 0.0, 0.0, 0.0, 0.0, 0.0, 0.0, 0.0, 0.0, 0.0, 0.0, 0.0, 0.0, 0.0, 0.0, 0.0, 0.0, 0.0, 0.0, 0.0, 0.0, 0.0, 0.0, 0.0, 0.0, 0.0, 0.0, 0.0, 0.0, 0.0, 0.0, 0.0, 0.0, 0.0, 0.0, 0.0, 0.0, 0.0, 0.0, 0.0, 0.0, 0.0, 0.0, 0.4446, 0.3234, 0.4813, 0.3234, 0.4813, 0.3601, 0.4446, 0.3601, 0.4813, 0.3234, 0.4813, 0.3234, 0.4446, 0.3234, 0.4446, 0.3234, 0.4813, 0.3601, 0.4813, 0.3601, 0.4813, 0.3234, 0.4813, 0.3234, 0.4446, 0.3601, 0.4446, 0.3601, 0.4813, 0.3601, 0.4813, 0.3601, 0.4446, 0.3234, 0.4446, 0.3234, 0.4446, 0.3601, 0.4446, 0.3601, 0.4986, 0.3234, 0.582, 0.3234, 0.582, 0.3601, 0.4986, 0.3601, 0.582, 0.3234, 0.582, 0.3234, 0.4986, 0.3234, 0.4986, 0.3234, 0.582, 0.3601, 0.582, 0.3601, 0.582, 0.3234, 0.582, 0.3234, 0.4986, 0.3601, 0.4986, 0.3601, 0.582, 0.3601, 0.582, 0.3601, 0.4986, 0.3234, 0.4986, 0.3234, 0.4986, 0.3601, 0.4986, 0.3601, 0.4446, 0.2783, 0.4446, 0.2783, 0.4446, 0.2783, 0.4446, 0.2783, 0.4813, 0.4253, 0.4813, 0.4253, 0.4813, 0.4253, 0.4813, 0.4253, 0.0, 0.0, 0.0, 0.0, 0.0, 0.0, 0.0, 0.0, 0.4986, 0.4946, 0.4986, 0.4946, 0.4986, 0.4946, 0.4986, 0.4946, 0.582, 0.8279, 0.582, 0.8279, 0.582, 0.8279, 0.582, 0.8279, 0.0, 0.0, 0.0, 0.0, 0.0, 0.0, 0.0, 0.0, 0.4986, 0.4946, 0.4986, 0.4946, 0.4986, 0.4946, 0.4986, 0.4946, 0.582, 0.8279, 0.582, 0.8279, 0.582, 0.8279, 0.582, 0.8279, 0.0, 0.0, 0.0, 0.0, 0.0, 0.0, 0.0, 0.0, 0.4446, 0.2783, 0.4446, 0.2783, 0.4446, 0.2783, 0.4446, 0.2783, 0.4813, 0.4253, 0.4813, 0.4253, 0.4813, 0.4253, 0.4813, 0.4253, 0.4986, 0.25, 0.582, 0.25, 0.582, 0.2867, 0.4986, 0.2867, 0.582, 0.25, 0.582, 0.25, 0.4986, 0.25, 0.4986, 0.25, 0.582, 0.2867, 0.582, 0.2867, 0.582, 0.25, 0.582, 0.25, 0.4986, 0.2867, 0.4986, 0.2867, 0.582, 0.2867, 0.582, 0.2867, 0.4986, 0.25, 0.4986, 0.25, 0.4986, 0.2867, 0.4986, 0.2867, 0.4986, 0.2867, 0.582, 0.2867, 0.582, 0.3234, 0.4986, 0.3234, 0.582, 0.2867, 0.582, 0.2867, 0.4986, 0.2867, 0.4986, 0.2867, 0.582, 0.3234, 0.582, 0.3234, 0.582, 0.2867, 0.582, 0.2867, 0.4986, 0.3234, 0.4986, 0.3234, 0.582, 0.3234, 0.582, 0.3234, 0.4986, 0.2867, 0.4986, 0.2867, 0.4986, 0.3234, 0.4986, 0.3234, 0.4446, 0.25, 0.4813, 0.25, 0.4813, 0.2867, 0.4446, 0.2867, 0.4813, 0.25, 0.4813, 0.25, 0.4446, 0.25, 0.4446, 0.25, 0.4813, 0.2867, 0.4813, 0.2867, 0.4813, 0.25, 0.4813, 0.25, 0.4446, 0.2867, 0.4446, 0.2867, 0.4813, 0.2867, 0.4813, 0.2867, 0.4446, 0.25, 0.4446, 0.25, 0.4446, 0.2867, 0.4446, 0.2867, 0.4446, 0.2867, 0.4813, 0.2867, 0.4813, 0.3234, 0.4446, 0.3234, 0.4813, 0.2867, 0.4813, 0.2867, 0.4446, 0.2867, 0.4446, 0.2867, 0.4813, 0.3234, 0.4813, 0.3234, 0.4813, 0.2867, 0.4813, 0.2867, 0.4446, 0.3234, 0.4446, 0.3234, 0.4813, 0.3234, 0.4813, 0.3234, 0.4446, 0.2867, 0.4446, 0.2867, 0.4446, 0.3234, 0.4446, 0.3234, 0.4446, 0.2783, 0.4813, 0.4253, 0.4813, 0.3902, 0.4446, 0.2727, 0.4813, 0.4253, 0.4813, 0.4253, 0.4446, 0.2783, 0.4446, 0.2783, 0.4813, 0.3902, 0.4813, 0.3902, 0.4813, 0.4253, 0.4813, 0.4253, 0.4446, 0.2727, 0.4446, 0.2727, 0.4813, 0.3902, 0.4813, 0.3902, 0.4446, 0.2783, 0.4446, 0.2783, 0.4446, 0.2727, 0.4446, 0.2727, 0.4446, 0.2727, 0.4813, 0.3902, 0.4813, 0.3552, 0.4446, 0.267, 0.4813, 0.3902, 0.4813, 0.3902, 0.4446, 0.2727, 0.4446, 0.2727, 0.4813, 0.3552, 0.4813, 0.3552, 0.4813, 0.3902, 0.4813, 0.3902, 0.4446, 0.267, 0.4446, 0.267, 0.4813, 0.3552, 0.4813, 0.3552, 0.4446, 0.2727, 0.4446, 0.2727, 0.4446, 0.267, 0.4446, 0.267, 0.4446, 0.267, 0.4813, 0.3552, 0.4813, 0.3201, 0.4446, 0.2613, 0.4813, 0.3552, 0.4813, 0.3552, 0.4446, 0.267, 0.4446, 0.267, 0.4813, 0.3201, 0.4813, 0.3201, 0.4813, 0.3552, 0.4813, 0.3552, 0.4446, 0.2613, 0.4446, 0.2613, 0.4813, 0.3201, 0.4813, 0.3201, 0.4446, 0.267, 0.4446, 0.267, 0.4446, 0.2613, 0.4446, 0.2613, 0.4446, 0.2613, 0.4813, 0.3201, 0.4813, 0.2851, 0.4446, 0.2557, 0.4813, 0.3201, 0.4813, 0.3201, 0.4446, 0.2613, 0.4446, 0.2613, 0.4813, 0.2851, 0.4813, 0.2851, 0.4813, 0.3201, 0.4813, 0.3201, 0.4446, 0.2557, 0.4446, 0.2557, 0.4813, 0.2851, 0.4813, 0.2851, 0.4446, 0.2613, 0.4446, 0.2613, 0.4446, 0.2557, 0.4446, 0.2557, 0.582, 0.8279, 0.582, 0.8279, 0.4986, 0.4946, 0.4986, 0.4946, 0.582, 0.7123, 0.582, 0.7123, 0.582, 0.8279, 0.582, 0.8279, 0.4986, 0.4456, 0.4986, 0.4456, 0.582, 0.7123, 0.582, 0.7123, 0.4986, 0.4946, 0.4986, 0.4946, 0.4986, 0.4456, 0.4986, 0.4456, 0.4986, 0.4946, 0.582, 0.8279, 0.582, 0.7123, 0.4986, 0.4456, 0.582, 0.7123, 0.582, 0.7123, 0.4986, 0.4456, 0.4986, 0.4456, 0.582, 0.5967, 0.582, 0.5967, 0.582, 0.7123, 0.582, 0.7123, 0.4986, 0.3967, 0.4986, 0.3967, 0.582, 0.5967, 0.582, 0.5967, 0.4986, 0.4456, 0.4986, 0.4456, 0.4986, 0.3967, 0.4986, 0.3967, 0.4986, 0.3967, 0.582, 0.5967, 0.582, 0.4812, 0.4986, 0.3478, 0.582, 0.5967, 0.582, 0.5967, 0.4986, 0.3967, 0.4986, 0.3967, 0.582, 0.4812, 0.582, 0.4812, 0.582, 0.5967, 0.582, 0.5967, 0.4986, 0.3478, 0.4986, 0.3478, 0.582, 0.4812, 0.582, 0.4812, 0.4986, 0.3967, 0.4986, 0.3967, 0.4986, 0.3478, 0.4986, 0.3478, 0.4986, 0.3478, 0.582, 0.4812, 0.582, 0.3656, 0.4986, 0.2989, 0.582, 0.4812, 0.582, 0.4812, 0.4986, 0.3478, 0.4986, 0.3478, 0.582, 0.3656, 0.582, 0.3656, 0.582, 0.4812, 0.582, 0.4812, 0.4986, 0.2989, 0.4986, 0.2989, 0.582, 0.3656, 0.582, 0.3656, 0.4986, 0.3478, 0.4986, 0.3478, 0.4986, 0.2989, 0.4986, 0.2989, 0.4446, 0.2783, 0.4446, 0.2783, 0.4813, 0.4253, 0.4813, 0.4253, 0.4446, 0.2783, 0.4446, 0.2783, 0.4446, 0.2783, 0.4446, 0.2783, 0.4813, 0.4253, 0.4813, 0.4253, 0.4813, 0.4253, 0.4813, 0.4253, 0.4986, 0.4946, 0.4986, 0.4946, 0.582, 0.8279, 0.582, 0.8279, 0.4986, 0.4946, 0.4986, 0.4946, 0.4986, 0.4946, 0.4986, 0.4946, 0.0, 0.0, 0.0, 0.0, 0.0, 0.0, 0.0, 0.0, 0.582, 0.8279, 0.582, 0.8279, 0.582, 0.8279, 0.582, 0.8279, 0.0, 0.0, 0.0, 0.0, 0.0, 0.0, 0.0, 0.0, 0.0, 0.0, 0.0, 0.0, 0.0, 0.0, 0.0, 0.0, 0.0, 0.0, 0.0, 0.0, 0.0, 0.0, 0.0, 0.0, 0.0, 0.0, 0.0, 0.0, 0.0, 0.0, 0.0, 0.0, 0.0, 0.0, 0.0, 0.0, 0.0, 0.0, 0.0, 0.0, 0.0, 0.0, 0.0, 0.0, 0.0, 0.0, 0.0, 0.0, 0.0, 0.0, 0.0, 0.0, 0.0, 0.0, 0.0, 0.0, 0.0, 0.0, 0.0, 0.0, 0.0, 0.0, 0.0, 0.0, 0.0, 0.0, 0.0, 0.0, 0.0, 0.0, 0.0, 0.0, 0.0, 0.0, 0.0, 0.0, 0.0, 0.0, 0.0, 0.0, 0.0, 0.0, 0.0, 0.0, 0.0, 0.0, 0.0, 0.0, 0.0, 0.0, 0.0, 0.0, 0.0, 0.0, 0.0, 0.0, 0.0, 0.0, 0.0, 0.0, 0.0, 0.0, 0.0, 0.0, 0.0, 0.0, 0.0, 0.0, 0.0, 0.0, 0.0, 0.0, 0.0, 0.0, 0.0, 0.0, 0.0, 0.0, 0.0, 0.0, 0.0, 0.0, 0.0, 0.0, 0.0, 0.0, 0.0, 0.0, 0.0, 0.0, 0.0, 0.0, 0.0, 0.0, 0.0, 0.0, 0.0, 0.0, 0.0, 0.0, 0.0, 0.0, 0.0, 0.0, 0.0, 0.0, 0.0, 0.0, 0.0, 0.0, 0.0, 0.0, 0.0, 0.0, 0.0, 0.0, 0.0, 0.0, 0.0, 0.0, 0.625, 0.4182, 0.1084, 0.1684, 0.0, 0.0, 0.0, 0.0, 0.625, 0.2596, 0.625, 0.4019, 0.625, 0.5441, 0.625, 0.6863, 0.625, 0.8285, 0.625, 0.9708, 0.5689, 0.8837, 0.5129, 0.7966, 0.1084, 0.1684, 0.625, 0.4182, 0.625, 0.4182, 0.625, 0.4182, 0.625, 0.4182, 0.625, 0.4182, 0.625, 0.4182, 0.0, 0.0, 0.07459, 0.03099, 0.2581, 0.1072, 0.4415, 0.1834, 0.0, 0.0, 0.0, 0.0, 0.0, 0.0, 0.625, 0.4182, 0.1084, 0.1684, 0.625, 0.9708, 0.625, 1.0, 0.582, 0.8279, 0.1084, 0.1684, 0.582, 0.8279, 0.0, 0.0, 0.0, 0.0, 0.625, 0.4182, 0.0, 0.0, 0.4986, 0.4946, 0.4986, 0.4946, 0.4986, 0.4946, 0.4986, 0.4946, 0.4986, 0.4456, 0.4986, 0.3967, 0.4986, 0.3478, 0.4986, 0.3478, 0.4986, 0.2989, 0.4986, 0.2989, 0.4986, 0.25, 0.4986, 0.2867, 0.4986, 0.3234, 0.4986, 0.3601, 0.4986, 0.375, 0.0, 0.0, 0.0, 0.0, 0.0, 0.0, 0.0, 0.0, 0.0, 0.0, 0.4813, 0.4253, 0.4813, 0.4253, 0.0, 0.0, 0.0, 0.0, 0.0, 0.0, 0.0, 0.0, 0.0, 0.0, 0.4813, 0.375, 0.4813, 0.375, 0.0, 0.0, 0.0, 0.0, 0.0, 0.0, 0.0, 0.0, 0.0, 0.0, 0.0, 0.0, 0.0, 0.0, 0.0, 0.0, 0.4813, 0.2851, 0.4813, 0.2851, 0.4813, 0.3201, 0.4813, 0.3552, 0.4813, 0.3902, 0.4813, 0.3902, 0.4813, 0.4253, 0.4813, 0.4253, 0.4813, 0.4253, 0.4986, 0.4946, 0.4813, 0.4253, 0.0, 0.0, 0.0, 0.0, 0.4446, 0.2783, 0.4446, 0.2783, 0.0, 0.0, 0.0, 0.0, 0.0, 0.0, 0.0, 0.0, 0.0, 0.0, 0.0, 0.0, 0.0, 0.0, 0.0, 0.0, 0.0, 0.0, 0.0, 0.0, 0.0, 0.0, 0.0, 0.0, 0.4446, 0.3601, 0.4446, 0.3234, 0.0, 0.0, 0.0, 0.0, 0.0, 0.0, 0.0, 0.0, 0.0, 0.0, 0.0, 0.0, 0.0, 0.0, 0.0, 0.0, 0.0, 0.0, 0.0, 0.0, 0.0, 0.0, 0.0, 0.0, 0.0, 0.0, 0.4446, 0.2783, 0.4446, 0.2783, 0.4446, 0.2783, 0.0, 0.0, 0.0, 0.0, 0.0, 0.0, 0.0, 0.0, 0.0, 0.0, 0.0, 0.0, 0.0, 0.0, 0.0, 0.0, 0.0, 0.0, 0.0, 0.0, 0.0, 0.0, 0.0, 0.0, 0.0, 0.0, 0.0, 0.0, 0.0, 0.0, 0.0, 0.0, 0.0, 0.0, 0.0, 0.0, 0.0, 0.0, 0.0, 0.0, 0.0, 0.0, 0.0, 0.0, 0.0, 0.0, 0.4311, 0.2246, 0.375, 0.0, 0.375, 0.0, 0.4311, 0.2246, 0.375, 0.5, 0.625, 0.5, 0.625, 0.5, 0.375, 0.5, 0.375, 0.5, 0.625, 0.5, 0.625, 0.75, 0.375, 0.75, 0.625, 0.75, 0.375, 0.75, 0.375, 0.75, 0.625, 0.75, 0.375, 0.75, 0.375, 0.5, 0.375, 0.5, 0.375, 0.75, 0.625, 0.5, 0.625, 0.75, 0.625, 0.75, 0.625, 0.5, 0.375, 0.0, 0.625, 0.0, 0.625, 0.25, 0.375, 0.25, 0.375, 0.25, 0.625, 0.25, 0.625, 0.5, 0.375, 0.5, 0.625, 0.5, 0.625, 0.75, 0.625, 0.75, 0.625, 0.5, 0.375, 0.75, 0.625, 0.75, 0.625, 1.0, 0.375, 1.0, 0.125, 0.5, 0.375, 0.5, 0.375, 0.75, 0.125, 0.75, 0.375, 0.5, 0.625, 0.5, 0.625, 0.5, 0.375, 0.5, 0.625, 0.75, 0.375, 0.75, 0.375, 0.75, 0.625, 0.75, 0.375, 0.75, 0.375, 0.5, 0.375, 0.5, 0.375, 0.75, 0.375, 0.5, 0.625, 0.5, 0.625, 0.75, 0.375, 0.75, 0.625, 1.0, 0.625, 0.75, 0.625, 0.5, 0.625, 0.25])
me_036.materials.append(mat_067)
me_036.materials.append(mat_071)
me_036.materials.append(mat_070)
me_036.materials.append(mat_072)
me_036.update()

# ---- objects
ob_032 = bpy.data.objects.new('큐브.032', me_036)

# ---- transforms, parenting, visibility, modifiers, constraints
ob_032.location = (0.0, 0.0, 0.0)
ob_032.rotation_euler = (-0.4812, -0.6107, 3.466)
ob_032.scale = (7.799, 7.801, 7.298)
_m = ob_032.modifiers.new('Auto Smooth', 'NODES')
_m.node_group = ng_auto_smooth
_gi = [s.identifier for s in ng_auto_smooth.interface.items_tree if s.item_type == 'SOCKET' and s.in_out == 'INPUT']
_m[_gi[1]] = 0.5236  # Angle

# ---- collection membership
col_collection.objects.link(ob_032)

# ---- scene / render settings (as saved in the file)
scene.frame_start = 1; scene.frame_end = 250; scene.frame_set(1)
scene.render.engine = 'BLENDER_EEVEE_NEXT'
scene.cycles.sampling_pattern = 'TABULATED_SOBOL'
bpy.context.view_layer.update()

# ---- added for rendering (the .blend has no active camera and no usable light): camera, sun
cam_auto = bpy.data.cameras.new('AutoCamera')
cam_auto.lens = 50.0
cam_auto.sensor_width = 36.0
cam_auto.clip_end = 1775.97
ob_auto_camera = bpy.data.objects.new('AutoCamera', cam_auto)
scene.collection.objects.link(ob_auto_camera)
ob_auto_camera.location = (107.399, -119.85, 88.2257)
ob_auto_camera.rotation_euler = (1.09748, -7.21219e-08, 0.694738)
scene.camera = ob_auto_camera
light_auto_sun = bpy.data.lights.new('AutoSun', 'SUN')
light_auto_sun.energy = 3.0
light_auto_sun.angle = 0.0523599
ob_auto_sun = bpy.data.objects.new('AutoSun', light_auto_sun)
scene.collection.objects.link(ob_auto_sun)
ob_auto_sun.rotation_euler = (0.872665, 0.174533, 0.523599)
bpy.context.view_layer.update()
